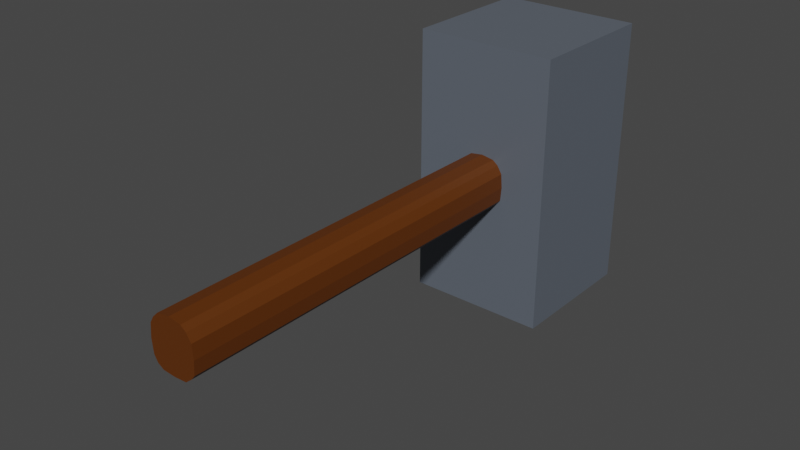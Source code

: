 # Source: BuildHammer.blend  (saved by Blender 2.92.15; exported with 4.5.12 LTS)
import bpy
from mathutils import Matrix  # noqa: F401  (used for matrix-valued properties, if any)

bpy.ops.wm.read_factory_settings(use_empty=True)
scene = bpy.context.scene
scene.name = 'Scene'

# ---- collections
col_collection = bpy.data.collections.new('Collection'); scene.collection.children.link(col_collection)

# ---- materials (node trees are filled in below, after node groups)
mat_material = bpy.data.materials.new('Material')
mat_material.alpha_threshold = 0.0
mat_material.use_transparent_shadow = False
mat_material.line_color = (0.0, 0.0, 0.0, 1.0)
mat_material_001 = bpy.data.materials.new('Material.001')
mat_material_001.use_transparent_shadow = False

# ---- material node trees
mat_material.use_nodes = True; mat_material.node_tree.nodes.clear()
_N = mat_material.node_tree.nodes; _L = mat_material.node_tree.links
n0 = _N.new('ShaderNodeOutputMaterial'); n0.name = 'Material Output'; n0.location = (300, 300)
n1 = _N.new('ShaderNodeBsdfPrincipled'); n1.name = 'Principled BSDF'; n1.location = (10, 300)
n1.distribution = 'GGX'
n1.subsurface_method = 'BURLEY'
n1.inputs[0].default_value = (0.1095, 0.1274, 0.1559, 1.0)
n1.inputs[2].default_value = 0.4
n1.inputs[3].default_value = 1.45
n1.inputs[27].default_value = (0.0, 0.0, 0.0, 1.0)
n1.inputs[28].default_value = 1.0
_L.new(n1.outputs[0], n0.inputs[0])
n0.is_active_output = True
mat_material_001.use_nodes = True; mat_material_001.node_tree.nodes.clear()
_N = mat_material_001.node_tree.nodes; _L = mat_material_001.node_tree.links
n0 = _N.new('ShaderNodeBsdfPrincipled'); n0.name = 'Principled BSDF'; n0.location = (10, 300)
n0.distribution = 'GGX'
n0.subsurface_method = 'BURLEY'
n0.inputs[0].default_value = (0.1107, 0.02814, 0.0, 1.0)
n0.inputs[3].default_value = 1.45
n0.inputs[27].default_value = (0.0, 0.0, 0.0, 1.0)
n0.inputs[28].default_value = 1.0
n1 = _N.new('ShaderNodeOutputMaterial'); n1.name = 'Material Output'; n1.location = (300, 300)
_L.new(n0.outputs[0], n1.inputs[0])
n1.is_active_output = True

# ---- world
world_world = bpy.data.worlds.new('World'); scene.world = world_world
world_world.use_nodes = True; world_world.node_tree.nodes.clear()
_N = world_world.node_tree.nodes; _L = world_world.node_tree.links
n0 = _N.new('ShaderNodeOutputWorld'); n0.name = 'World Output'; n0.location = (300, 300)
n1 = _N.new('ShaderNodeBackground'); n1.name = 'Background'; n1.location = (10, 300)
n1.inputs[0].default_value = (0.05088, 0.05088, 0.05088, 1.0)
_L.new(n1.outputs[0], n0.inputs[0])
n0.is_active_output = True
world_world.color = (0.05088, 0.05088, 0.05088)
world_world.use_sun_shadow = False
world_world.sun_shadow_jitter_overblur = 0.0

# ---- meshes
me_cube = bpy.data.meshes.new('Cube')
me_cube.from_pydata([(0.01706, 5.757, -1.975), (0.01706, 3.757, -1.968), (0.01706, 5.769, 1.89), (0.01706, 3.769, 1.896), (-1.983, 5.757, -1.975), (-1.983, 3.757, -1.968), (-1.983, 5.769, 1.89), (-1.983, 3.769, 1.896), (-0.6938, 3.764, 0.2844), (-0.6938, -1.571, 0.301), (-0.6758, 3.762, -0.2739), (-0.6758, -1.573, -0.2573), (-1.205, 3.764, 0.266), (-1.205, -1.571, 0.2826), (-1.208, 3.762, -0.2989), (-1.208, -1.573, -0.2824), (-0.6105, 3.763, -0.01806), (-0.6105, -1.572, -0.001527), (-1.278, 3.763, -0.01806), (-1.278, -1.572, -0.001527), (-0.9478, 3.762, -0.3638), (-0.9478, -1.573, -0.3472), (-0.9478, 3.764, 0.3696), (-0.9478, -1.571, 0.3861), (-0.9478, -1.572, -0.001527), (-0.9478, 3.763, -0.01806), (-0.6257, 3.763, 0.1757), (-1.258, -1.571, 0.1923), (-0.6257, -1.571, 0.1923), (-1.258, 3.763, 0.1757), (-0.9478, -1.571, 0.1923), (-0.9478, 3.763, 0.1757), (-0.6257, -1.573, -0.1953), (-1.258, 3.762, -0.2119), (-0.6257, 3.762, -0.2119), (-1.258, -1.573, -0.1953), (-0.9478, 3.762, -0.2119), (-0.9478, -1.573, -0.1953), (-1.125, -1.573, -0.3352), (-1.125, 3.764, 0.3437), (-1.125, -1.572, -0.001527), (-1.125, 3.762, -0.3518), (-1.125, -1.571, 0.3602), (-1.125, 3.763, -0.01806), (-1.125, -1.571, 0.1923), (-1.125, 3.763, 0.1757), (-1.125, -1.573, -0.1953), (-1.125, 3.762, -0.2119), (-0.771, 3.762, -0.3518), (-0.771, -1.571, 0.3602), (-0.771, 3.763, -0.01806), (-0.771, -1.573, -0.3352), (-0.771, 3.764, 0.3437), (-0.771, -1.572, -0.001527), (-0.771, 3.763, 0.1757), (-0.771, -1.571, 0.1923), (-0.771, 3.762, -0.2119), (-0.771, -1.573, -0.1953)], [], [(0, 4, 6, 2), (3, 2, 6, 7), (7, 6, 4, 5), (5, 1, 3, 7), (1, 0, 2, 3), (5, 4, 0, 1), (34, 32, 11, 10), (41, 38, 15, 14), (29, 27, 13, 12), (52, 49, 9, 8), (45, 29, 12, 39), (55, 28, 9, 49), (57, 32, 17, 53), (47, 33, 18, 43), (33, 35, 19, 18), (26, 28, 17, 16), (56, 36, 25, 50), (46, 37, 24, 40), (44, 30, 23, 42), (54, 31, 22, 52), (39, 42, 23, 22), (48, 51, 21, 20), (50, 25, 31, 54), (40, 24, 30, 44), (8, 9, 28, 26), (53, 17, 28, 55), (43, 18, 29, 45), (18, 19, 27, 29), (38, 21, 37, 46), (48, 20, 36, 56), (14, 15, 35, 33), (41, 14, 33, 47), (51, 11, 32, 57), (16, 17, 32, 34), (20, 41, 47, 36), (15, 38, 46, 35), (25, 43, 45, 31), (19, 40, 44, 27), (12, 13, 42, 39), (27, 44, 42, 13), (35, 46, 40, 19), (36, 47, 43, 25), (31, 45, 39, 22), (20, 21, 38, 41), (21, 51, 57, 37), (10, 48, 56, 34), (24, 53, 55, 30), (16, 50, 54, 26), (10, 11, 51, 48), (26, 54, 52, 8), (34, 56, 50, 16), (37, 57, 53, 24), (30, 55, 49, 23), (22, 23, 49, 52)])
me_cube.polygons.foreach_set('material_index', [0, 0, 0, 0, 0, 0, 1, 1, 1, 1, 0, 1, 1, 0, 1, 1, 0, 1, 1, 0, 1, 1, 0, 1, 1, 1, 0, 1, 1, 0, 1, 0, 1, 1, 0, 1, 0, 1, 1, 1, 1, 0, 0, 1, 1, 0, 1, 0, 1, 0, 0, 1, 1, 1])
_uv = me_cube.uv_layers.new(name='UVMap')
_uv.uv.foreach_set('vector', [0.625, 0.5, 0.875, 0.5, 0.875, 0.75, 0.625, 0.75, 0.375, 0.75, 0.625, 0.75, 0.625, 1.0, 0.375, 1.0, 0.375, 0.0, 0.625, 0.0, 0.625, 0.25, 0.375, 0.25, 0.125, 0.5, 0.375, 0.5, 0.375, 0.75, 0.125, 0.75, 0.375, 0.5, 0.625, 0.5, 0.625, 0.75, 0.375, 0.75, 0.375, 0.25, 0.625, 0.25, 0.625, 0.5, 0.375, 0.5, 0.375, 0.1875, 0.625, 0.1875, 0.625, 0.25, 0.375, 0.25, 0.375, 0.4375, 0.625, 0.4375, 0.625, 0.5, 0.375, 0.5, 0.375, 0.6875, 0.625, 0.6875, 0.625, 0.75, 0.375, 0.75, 0.375, 0.9375, 0.625, 0.9375, 0.625, 1.0, 0.375, 1.0, 0.3125, 0.6875, 0.375, 0.6875, 0.375, 0.75, 0.3125, 0.75, 0.8125, 0.6875, 0.875, 0.6875, 0.875, 0.75, 0.8125, 0.75, 0.8125, 0.5625, 0.875, 0.5625, 0.875, 0.625, 0.8125, 0.625, 0.3125, 0.5625, 0.375, 0.5625, 0.375, 0.625, 0.3125, 0.625, 0.375, 0.5625, 0.625, 0.5625, 0.625, 0.625, 0.375, 0.625, 0.375, 0.0625, 0.625, 0.0625, 0.625, 0.125, 0.375, 0.125, 0.1875, 0.5625, 0.25, 0.5625, 0.25, 0.625, 0.1875, 0.625, 0.6875, 0.5625, 0.75, 0.5625, 0.75, 0.625, 0.6875, 0.625, 0.6875, 0.6875, 0.75, 0.6875, 0.75, 0.75, 0.6875, 0.75, 0.1875, 0.6875, 0.25, 0.6875, 0.25, 0.75, 0.1875, 0.75, 0.375, 0.8125, 0.625, 0.8125, 0.625, 0.875, 0.375, 0.875, 0.375, 0.3125, 0.625, 0.3125, 0.625, 0.375, 0.375, 0.375, 0.1875, 0.625, 0.25, 0.625, 0.25, 0.6875, 0.1875, 0.6875, 0.6875, 0.625, 0.75, 0.625, 0.75, 0.6875, 0.6875, 0.6875, 0.375, 0.0, 0.625, 0.0, 0.625, 0.0625, 0.375, 0.0625, 0.8125, 0.625, 0.875, 0.625, 0.875, 0.6875, 0.8125, 0.6875, 0.3125, 0.625, 0.375, 0.625, 0.375, 0.6875, 0.3125, 0.6875, 0.375, 0.625, 0.625, 0.625, 0.625, 0.6875, 0.375, 0.6875, 0.6875, 0.5, 0.75, 0.5, 0.75, 0.5625, 0.6875, 0.5625, 0.1875, 0.5, 0.25, 0.5, 0.25, 0.5625, 0.1875, 0.5625, 0.375, 0.5, 0.625, 0.5, 0.625, 0.5625, 0.375, 0.5625, 0.3125, 0.5, 0.375, 0.5, 0.375, 0.5625, 0.3125, 0.5625, 0.8125, 0.5, 0.875, 0.5, 0.875, 0.5625, 0.8125, 0.5625, 0.375, 0.125, 0.625, 0.125, 0.625, 0.1875, 0.375, 0.1875, 0.25, 0.5, 0.3125, 0.5, 0.3125, 0.5625, 0.25, 0.5625, 0.625, 0.5, 0.6875, 0.5, 0.6875, 0.5625, 0.625, 0.5625, 0.25, 0.625, 0.3125, 0.625, 0.3125, 0.6875, 0.25, 0.6875, 0.625, 0.625, 0.6875, 0.625, 0.6875, 0.6875, 0.625, 0.6875, 0.375, 0.75, 0.625, 0.75, 0.625, 0.8125, 0.375, 0.8125, 0.625, 0.6875, 0.6875, 0.6875, 0.6875, 0.75, 0.625, 0.75, 0.625, 0.5625, 0.6875, 0.5625, 0.6875, 0.625, 0.625, 0.625, 0.25, 0.5625, 0.3125, 0.5625, 0.3125, 0.625, 0.25, 0.625, 0.25, 0.6875, 0.3125, 0.6875, 0.3125, 0.75, 0.25, 0.75, 0.375, 0.375, 0.625, 0.375, 0.625, 0.4375, 0.375, 0.4375, 0.75, 0.5, 0.8125, 0.5, 0.8125, 0.5625, 0.75, 0.5625, 0.125, 0.5, 0.1875, 0.5, 0.1875, 0.5625, 0.125, 0.5625, 0.75, 0.625, 0.8125, 0.625, 0.8125, 0.6875, 0.75, 0.6875, 0.125, 0.625, 0.1875, 0.625, 0.1875, 0.6875, 0.125, 0.6875, 0.375, 0.25, 0.625, 0.25, 0.625, 0.3125, 0.375, 0.3125, 0.125, 0.6875, 0.1875, 0.6875, 0.1875, 0.75, 0.125, 0.75, 0.125, 0.5625, 0.1875, 0.5625, 0.1875, 0.625, 0.125, 0.625, 0.75, 0.5625, 0.8125, 0.5625, 0.8125, 0.625, 0.75, 0.625, 0.75, 0.6875, 0.8125, 0.6875, 0.8125, 0.75, 0.75, 0.75, 0.375, 0.875, 0.625, 0.875, 0.625, 0.9375, 0.375, 0.9375])
me_cube.materials.append(mat_material)
me_cube.materials.append(mat_material_001)
me_cube.use_remesh_preserve_volume = False
me_cube.use_remesh_preserve_attributes = False
me_cube.use_mirror_vertex_groups = False
me_cube.update()

# ---- objects
ob_buildhammer = bpy.data.objects.new('BuildHammer', me_cube)

# ---- transforms, parenting, visibility, modifiers, constraints
ob_buildhammer.location = (0.0, 0.0, 0.0)
ob_buildhammer.lock_rotations_4d = False
ob_buildhammer.empty_display_type = 'ARROWS'
ob_buildhammer.lineart.crease_threshold = 0.0

# ---- collection membership
col_collection.objects.link(ob_buildhammer)

# ---- scene / render settings (as saved in the file)
scene.frame_start = 1; scene.frame_end = 250; scene.frame_set(1)
scene.render.engine = 'BLENDER_EEVEE_NEXT'
scene.cycles.use_denoising = False
scene.cycles.samples = 128
scene.cycles.sampling_pattern = 'TABULATED_SOBOL'
scene.cycles.use_adaptive_sampling = False
scene.cycles.use_light_tree = False
scene.view_settings.view_transform = 'Filmic'
bpy.context.view_layer.update()

# ---- added for rendering (the .blend has no active camera and no usable light): camera, sun
cam_auto = bpy.data.cameras.new('AutoCamera')
cam_auto.lens = 50.0
cam_auto.sensor_width = 36.0
cam_auto.clip_end = 1000.0
ob_auto_camera = bpy.data.objects.new('AutoCamera', cam_auto)
scene.collection.objects.link(ob_auto_camera)
ob_auto_camera.location = (6.91596, -7.38081, 6.28001)
ob_auto_camera.rotation_euler = (1.09748, -7.21219e-08, 0.694738)
scene.camera = ob_auto_camera
light_auto_sun = bpy.data.lights.new('AutoSun', 'SUN')
light_auto_sun.energy = 3.0
light_auto_sun.angle = 0.0523599
ob_auto_sun = bpy.data.objects.new('AutoSun', light_auto_sun)
scene.collection.objects.link(ob_auto_sun)
ob_auto_sun.rotation_euler = (0.872665, 0.174533, 0.523599)
bpy.context.view_layer.update()

